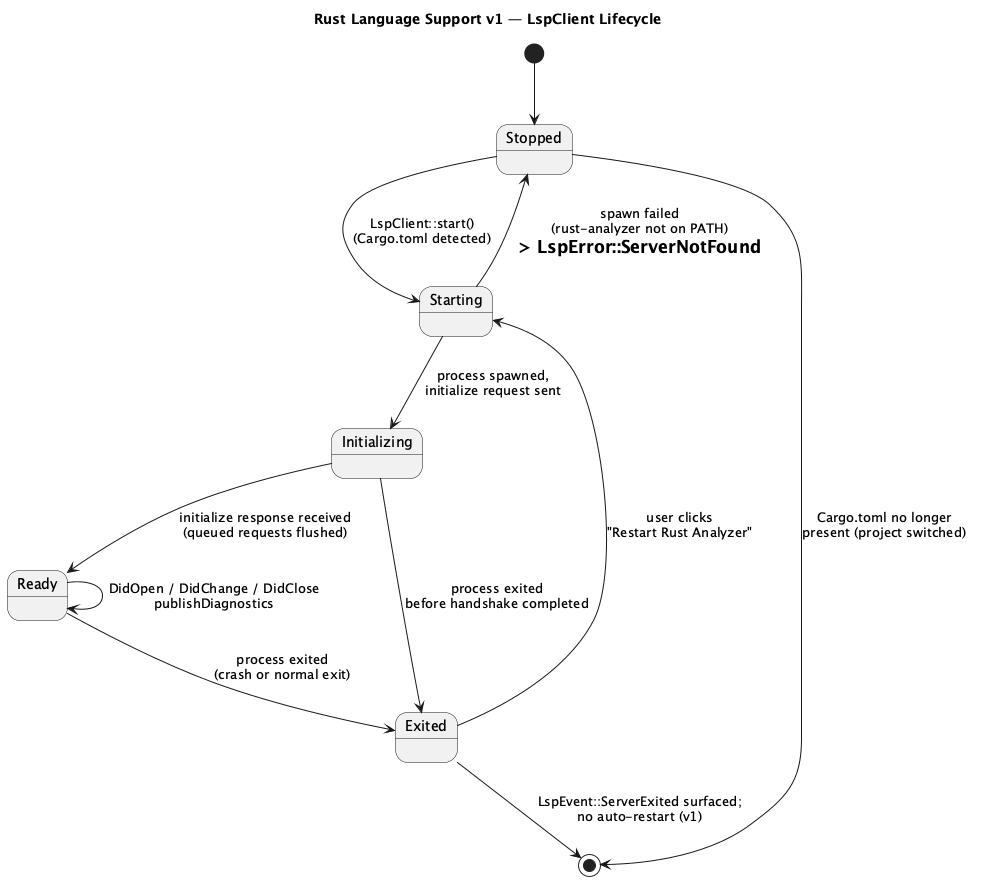

The diagram above was rendered by PlantUML. Its source (embedded in the PNG):
@startuml rust-language-support-state
title Rust Language Support v1 — LspClient Lifecycle

[*] --> Stopped

Stopped --> Starting : LspClient::start()\n(Cargo.toml detected)
Starting --> Stopped : spawn failed\n(rust-analyzer not on PATH)\n=> LspError::ServerNotFound

Starting --> Initializing : process spawned,\ninitialize request sent
Initializing --> Ready : initialize response received\n(queued requests flushed)

Ready --> Ready : DidOpen / DidChange / DidClose\npublishDiagnostics

Ready --> Exited : process exited\n(crash or normal exit)
Initializing --> Exited : process exited\nbefore handshake completed
Exited --> [*] : LspEvent::ServerExited surfaced;\nno auto-restart (v1)

Exited --> Starting : user clicks\n"Restart Rust Analyzer"
Stopped --> [*] : Cargo.toml no longer\npresent (project switched)

@enduml